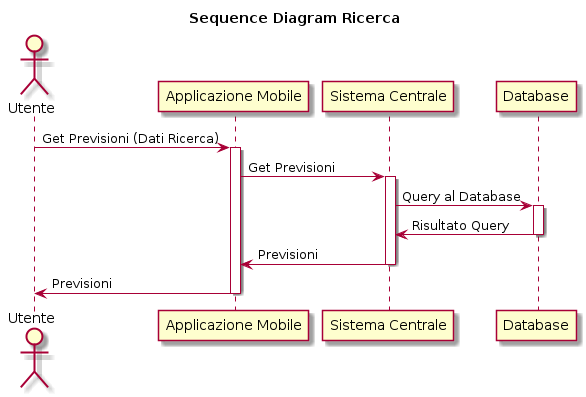

The diagram above was rendered by PlantUML. Its source (embedded in the PNG):
@startuml
title Sequence Diagram Ricerca
actor Utente

Utente -> "Applicazione Mobile": Get Previsioni (Dati Ricerca)
activate "Applicazione Mobile"

"Applicazione Mobile" -> "Sistema Centrale": Get Previsioni
activate "Sistema Centrale"

"Sistema Centrale" -> "Database": Query al Database
activate "Database"

"Database" -> "Sistema Centrale": Risultato Query
deactivate "Database"

"Sistema Centrale" -> "Applicazione Mobile": Previsioni
deactivate "Sistema Centrale"

"Applicazione Mobile" -> Utente: Previsioni
deactivate "Applicazione Mobile"
@enduml